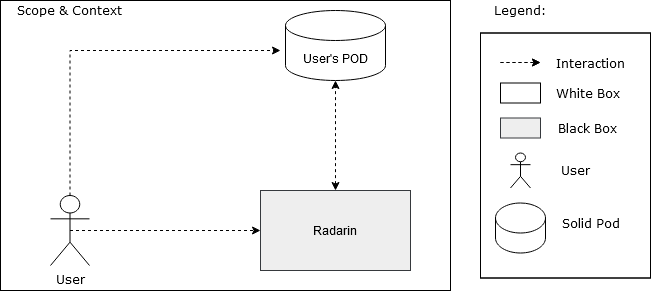

The diagram above was exported from draw.io. Its source (the exported page's mxGraphModel, read from the mxfile embedded in the PNG):
<mxGraphModel dx="868" dy="423" grid="1" gridSize="10" guides="1" tooltips="1" connect="1" arrows="1" fold="1" page="1" pageScale="1" pageWidth="827" pageHeight="1169" math="0" shadow="0">
  <root>
    <mxCell id="0" />
    <mxCell id="1" parent="0" />
    <mxCell id="BTH0tkET2_9aWKVk4WfE-15" value="" style="rounded=0;whiteSpace=wrap;html=1;fillColor=none;fontFamily=Verdana;fontColor=#000000;" vertex="1" parent="1">
      <mxGeometry x="20" y="40" width="450" height="290" as="geometry" />
    </mxCell>
    <mxCell id="tcYmeNaAPlZP5EY99LGi-1" value="Radarin" style="rounded=0;whiteSpace=wrap;html=1;strokeColor=#36393d;fillColor=#eeeeee;" parent="1" vertex="1">
      <mxGeometry x="280" y="230" width="150" height="80" as="geometry" />
    </mxCell>
    <mxCell id="tcYmeNaAPlZP5EY99LGi-2" value="User's POD" style="shape=cylinder3;whiteSpace=wrap;html=1;boundedLbl=1;backgroundOutline=1;size=15;" parent="1" vertex="1">
      <mxGeometry x="305" y="50" width="100" height="70" as="geometry" />
    </mxCell>
    <mxCell id="tcYmeNaAPlZP5EY99LGi-9" style="edgeStyle=orthogonalEdgeStyle;rounded=0;orthogonalLoop=1;jettySize=auto;html=1;fontFamily=Verdana;dashed=1;" parent="1" source="tcYmeNaAPlZP5EY99LGi-3" edge="1">
      <mxGeometry relative="1" as="geometry">
        <mxPoint x="300" y="90" as="targetPoint" />
        <Array as="points">
          <mxPoint x="90" y="90" />
        </Array>
      </mxGeometry>
    </mxCell>
    <mxCell id="tcYmeNaAPlZP5EY99LGi-10" style="edgeStyle=orthogonalEdgeStyle;rounded=0;orthogonalLoop=1;jettySize=auto;html=1;exitX=0.5;exitY=0.5;exitDx=0;exitDy=0;exitPerimeter=0;entryX=0;entryY=0.5;entryDx=0;entryDy=0;fontFamily=Verdana;dashed=1;" parent="1" source="tcYmeNaAPlZP5EY99LGi-3" target="tcYmeNaAPlZP5EY99LGi-1" edge="1">
      <mxGeometry relative="1" as="geometry">
        <Array as="points">
          <mxPoint x="160" y="270" />
          <mxPoint x="160" y="270" />
        </Array>
      </mxGeometry>
    </mxCell>
    <mxCell id="tcYmeNaAPlZP5EY99LGi-3" value="User" style="shape=umlActor;verticalLabelPosition=bottom;verticalAlign=top;html=1;outlineConnect=0;fontFamily=Verdana;" parent="1" vertex="1">
      <mxGeometry x="70" y="235" width="39" height="70" as="geometry" />
    </mxCell>
    <mxCell id="tcYmeNaAPlZP5EY99LGi-11" value="" style="endArrow=classic;startArrow=classic;html=1;fontFamily=Verdana;exitX=0.5;exitY=0;exitDx=0;exitDy=0;entryX=0.5;entryY=1;entryDx=0;entryDy=0;entryPerimeter=0;dashed=1;" parent="1" source="tcYmeNaAPlZP5EY99LGi-1" target="tcYmeNaAPlZP5EY99LGi-2" edge="1">
      <mxGeometry width="50" height="50" relative="1" as="geometry">
        <mxPoint x="390" y="270" as="sourcePoint" />
        <mxPoint x="360" y="150" as="targetPoint" />
        <Array as="points" />
      </mxGeometry>
    </mxCell>
    <mxCell id="BTH0tkET2_9aWKVk4WfE-1" value="" style="group" vertex="1" connectable="0" parent="1">
      <mxGeometry x="500" y="72.5" width="170" height="245" as="geometry" />
    </mxCell>
    <mxCell id="BTH0tkET2_9aWKVk4WfE-2" value="" style="rounded=0;whiteSpace=wrap;html=1;fillColor=none;fontFamily=Verdana;fontColor=#000000;" vertex="1" parent="BTH0tkET2_9aWKVk4WfE-1">
      <mxGeometry width="170" height="245" as="geometry" />
    </mxCell>
    <mxCell id="BTH0tkET2_9aWKVk4WfE-3" value="" style="endArrow=classic;html=1;dashed=1;fontFamily=Verdana;fontColor=#000000;" edge="1" parent="BTH0tkET2_9aWKVk4WfE-1">
      <mxGeometry width="50" height="50" relative="1" as="geometry">
        <mxPoint x="20" y="29.5" as="sourcePoint" />
        <mxPoint x="60" y="29.5" as="targetPoint" />
      </mxGeometry>
    </mxCell>
    <mxCell id="BTH0tkET2_9aWKVk4WfE-4" value="Interaction" style="text;html=1;strokeColor=none;fillColor=none;align=center;verticalAlign=middle;whiteSpace=wrap;rounded=0;fontFamily=Verdana;fontColor=#000000;" vertex="1" parent="BTH0tkET2_9aWKVk4WfE-1">
      <mxGeometry x="90" y="20" width="40" height="20" as="geometry" />
    </mxCell>
    <mxCell id="BTH0tkET2_9aWKVk4WfE-5" value="" style="rounded=0;whiteSpace=wrap;html=1;fillColor=none;fontFamily=Verdana;fontColor=#000000;" vertex="1" parent="BTH0tkET2_9aWKVk4WfE-1">
      <mxGeometry x="20" y="50" width="40" height="20" as="geometry" />
    </mxCell>
    <mxCell id="BTH0tkET2_9aWKVk4WfE-6" value="White Box" style="text;html=1;strokeColor=none;fillColor=none;align=center;verticalAlign=middle;whiteSpace=wrap;rounded=0;fontFamily=Verdana;fontColor=#000000;" vertex="1" parent="BTH0tkET2_9aWKVk4WfE-1">
      <mxGeometry x="72.5" y="50" width="70" height="20" as="geometry" />
    </mxCell>
    <mxCell id="BTH0tkET2_9aWKVk4WfE-7" value="Black Box" style="text;html=1;strokeColor=none;fillColor=none;align=center;verticalAlign=middle;whiteSpace=wrap;rounded=0;fontFamily=Verdana;fontColor=#000000;" vertex="1" parent="BTH0tkET2_9aWKVk4WfE-1">
      <mxGeometry x="75" y="85" width="65" height="20" as="geometry" />
    </mxCell>
    <mxCell id="BTH0tkET2_9aWKVk4WfE-8" value="" style="rounded=0;whiteSpace=wrap;html=1;fillColor=#eeeeee;fontFamily=Verdana;strokeColor=#36393d;" vertex="1" parent="BTH0tkET2_9aWKVk4WfE-1">
      <mxGeometry x="20" y="85" width="40" height="20" as="geometry" />
    </mxCell>
    <mxCell id="BTH0tkET2_9aWKVk4WfE-9" value="" style="shape=umlActor;verticalLabelPosition=bottom;verticalAlign=top;html=1;outlineConnect=0;fillColor=none;fontFamily=Verdana;fontColor=#000000;" vertex="1" parent="BTH0tkET2_9aWKVk4WfE-1">
      <mxGeometry x="30" y="120" width="20" height="35" as="geometry" />
    </mxCell>
    <mxCell id="BTH0tkET2_9aWKVk4WfE-10" value="User" style="text;html=1;strokeColor=none;fillColor=none;align=center;verticalAlign=middle;whiteSpace=wrap;rounded=0;fontFamily=Verdana;fontColor=#000000;" vertex="1" parent="BTH0tkET2_9aWKVk4WfE-1">
      <mxGeometry x="75" y="127.5" width="40" height="20" as="geometry" />
    </mxCell>
    <mxCell id="BTH0tkET2_9aWKVk4WfE-11" value="" style="shape=cylinder3;whiteSpace=wrap;html=1;boundedLbl=1;backgroundOutline=1;size=15;fillColor=none;fontFamily=Verdana;fontColor=#000000;" vertex="1" parent="BTH0tkET2_9aWKVk4WfE-1">
      <mxGeometry x="15" y="170" width="50" height="50" as="geometry" />
    </mxCell>
    <mxCell id="BTH0tkET2_9aWKVk4WfE-12" value="Solid Pod" style="text;html=1;strokeColor=none;fillColor=none;align=center;verticalAlign=middle;whiteSpace=wrap;rounded=0;fontFamily=Verdana;fontColor=#000000;" vertex="1" parent="BTH0tkET2_9aWKVk4WfE-1">
      <mxGeometry x="67.5" y="180" width="85" height="20" as="geometry" />
    </mxCell>
    <mxCell id="BTH0tkET2_9aWKVk4WfE-13" value="" style="rounded=0;whiteSpace=wrap;html=1;fillColor=none;fontFamily=Verdana;fontColor=#000000;" vertex="1" parent="BTH0tkET2_9aWKVk4WfE-1">
      <mxGeometry width="170" height="245" as="geometry" />
    </mxCell>
    <mxCell id="BTH0tkET2_9aWKVk4WfE-14" value="" style="endArrow=classic;html=1;dashed=1;fontFamily=Verdana;fontColor=#000000;" edge="1" parent="BTH0tkET2_9aWKVk4WfE-1">
      <mxGeometry width="50" height="50" relative="1" as="geometry">
        <mxPoint x="20" y="29.5" as="sourcePoint" />
        <mxPoint x="60" y="29.5" as="targetPoint" />
      </mxGeometry>
    </mxCell>
    <mxCell id="BTH0tkET2_9aWKVk4WfE-17" value="Scope &amp;amp; Context" style="text;html=1;strokeColor=none;fillColor=none;align=center;verticalAlign=middle;whiteSpace=wrap;rounded=0;fontFamily=Verdana;fontColor=#000000;" vertex="1" parent="1">
      <mxGeometry x="30" y="40" width="119" height="20" as="geometry" />
    </mxCell>
    <mxCell id="BTH0tkET2_9aWKVk4WfE-19" value="Legend:" style="text;html=1;strokeColor=none;fillColor=none;align=center;verticalAlign=middle;whiteSpace=wrap;rounded=0;fontFamily=Verdana;fontColor=#000000;" vertex="1" parent="1">
      <mxGeometry x="500" y="40" width="80" height="20" as="geometry" />
    </mxCell>
  </root>
</mxGraphModel>